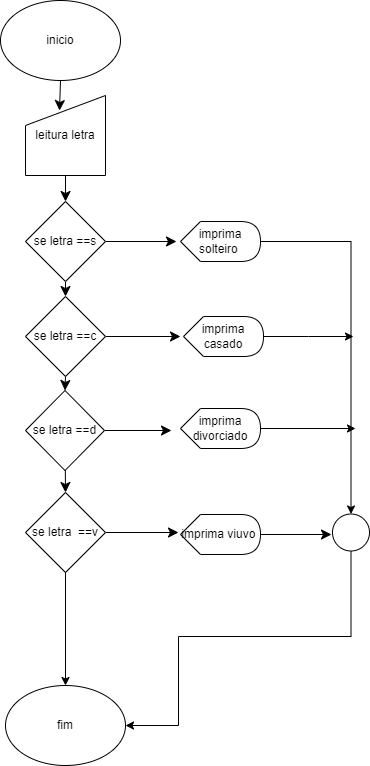

The diagram above was exported from draw.io. Its source (the exported page's mxGraphModel, read from the mxfile embedded in the PNG):
<mxGraphModel dx="1674" dy="1180" grid="0" gridSize="10" guides="1" tooltips="1" connect="1" arrows="1" fold="1" page="0" pageScale="1" pageWidth="827" pageHeight="1169" math="0" shadow="0">
  <root>
    <mxCell id="0" />
    <mxCell id="1" parent="0" />
    <mxCell id="GNSo9UYpnfSYq2y4tvdI-1" value="inicio" style="ellipse;whiteSpace=wrap;html=1;" parent="1" vertex="1">
      <mxGeometry x="124" y="-130" width="120" height="80" as="geometry" />
    </mxCell>
    <mxCell id="GNSo9UYpnfSYq2y4tvdI-17" style="edgeStyle=none;curved=1;rounded=0;orthogonalLoop=1;jettySize=auto;html=1;exitX=0.5;exitY=1;exitDx=0;exitDy=0;entryX=0.5;entryY=0;entryDx=0;entryDy=0;fontSize=12;startSize=8;endSize=8;" parent="1" source="GNSo9UYpnfSYq2y4tvdI-2" target="GNSo9UYpnfSYq2y4tvdI-3" edge="1">
      <mxGeometry relative="1" as="geometry" />
    </mxCell>
    <mxCell id="GNSo9UYpnfSYq2y4tvdI-2" value="leitura letra" style="shape=manualInput;whiteSpace=wrap;html=1;" parent="1" vertex="1">
      <mxGeometry x="149" y="-35" width="80" height="80" as="geometry" />
    </mxCell>
    <mxCell id="GNSo9UYpnfSYq2y4tvdI-13" style="edgeStyle=none;curved=1;rounded=0;orthogonalLoop=1;jettySize=auto;html=1;exitX=1;exitY=0.5;exitDx=0;exitDy=0;fontSize=12;startSize=8;endSize=8;" parent="1" source="GNSo9UYpnfSYq2y4tvdI-3" edge="1">
      <mxGeometry relative="1" as="geometry">
        <mxPoint x="300" y="111" as="targetPoint" />
      </mxGeometry>
    </mxCell>
    <mxCell id="GNSo9UYpnfSYq2y4tvdI-18" style="edgeStyle=none;curved=1;rounded=0;orthogonalLoop=1;jettySize=auto;html=1;exitX=0.5;exitY=1;exitDx=0;exitDy=0;entryX=0.5;entryY=0;entryDx=0;entryDy=0;fontSize=12;startSize=8;endSize=8;" parent="1" source="GNSo9UYpnfSYq2y4tvdI-3" target="GNSo9UYpnfSYq2y4tvdI-5" edge="1">
      <mxGeometry relative="1" as="geometry" />
    </mxCell>
    <mxCell id="GNSo9UYpnfSYq2y4tvdI-3" value="se letra ==s" style="rhombus;whiteSpace=wrap;html=1;" parent="1" vertex="1">
      <mxGeometry x="149" y="71" width="80" height="80" as="geometry" />
    </mxCell>
    <mxCell id="GNSo9UYpnfSYq2y4tvdI-15" style="edgeStyle=none;curved=1;rounded=0;orthogonalLoop=1;jettySize=auto;html=1;exitX=1;exitY=0.5;exitDx=0;exitDy=0;fontSize=12;startSize=8;endSize=8;" parent="1" source="GNSo9UYpnfSYq2y4tvdI-4" edge="1">
      <mxGeometry relative="1" as="geometry">
        <mxPoint x="295" y="300" as="targetPoint" />
      </mxGeometry>
    </mxCell>
    <mxCell id="GNSo9UYpnfSYq2y4tvdI-20" style="edgeStyle=none;curved=1;rounded=0;orthogonalLoop=1;jettySize=auto;html=1;entryX=0.5;entryY=0;entryDx=0;entryDy=0;fontSize=12;startSize=8;endSize=8;" parent="1" source="GNSo9UYpnfSYq2y4tvdI-4" target="GNSo9UYpnfSYq2y4tvdI-6" edge="1">
      <mxGeometry relative="1" as="geometry" />
    </mxCell>
    <mxCell id="GNSo9UYpnfSYq2y4tvdI-4" value="se letra ==d" style="rhombus;whiteSpace=wrap;html=1;" parent="1" vertex="1">
      <mxGeometry x="149" y="260" width="79" height="80" as="geometry" />
    </mxCell>
    <mxCell id="GNSo9UYpnfSYq2y4tvdI-14" style="edgeStyle=none;curved=1;rounded=0;orthogonalLoop=1;jettySize=auto;html=1;exitX=1;exitY=0.5;exitDx=0;exitDy=0;fontSize=12;startSize=8;endSize=8;" parent="1" source="GNSo9UYpnfSYq2y4tvdI-5" edge="1">
      <mxGeometry relative="1" as="geometry">
        <mxPoint x="304" y="206" as="targetPoint" />
      </mxGeometry>
    </mxCell>
    <mxCell id="GNSo9UYpnfSYq2y4tvdI-19" style="edgeStyle=none;curved=1;rounded=0;orthogonalLoop=1;jettySize=auto;html=1;exitX=0.5;exitY=1;exitDx=0;exitDy=0;entryX=0.5;entryY=0;entryDx=0;entryDy=0;fontSize=12;startSize=8;endSize=8;" parent="1" source="GNSo9UYpnfSYq2y4tvdI-5" target="GNSo9UYpnfSYq2y4tvdI-4" edge="1">
      <mxGeometry relative="1" as="geometry" />
    </mxCell>
    <mxCell id="GNSo9UYpnfSYq2y4tvdI-5" value="se letra ==c" style="rhombus;whiteSpace=wrap;html=1;" parent="1" vertex="1">
      <mxGeometry x="149" y="166" width="80" height="80" as="geometry" />
    </mxCell>
    <mxCell id="GNSo9UYpnfSYq2y4tvdI-16" style="edgeStyle=none;curved=1;rounded=0;orthogonalLoop=1;jettySize=auto;html=1;exitX=1;exitY=0.5;exitDx=0;exitDy=0;fontSize=12;startSize=8;endSize=8;" parent="1" source="GNSo9UYpnfSYq2y4tvdI-6" edge="1">
      <mxGeometry relative="1" as="geometry">
        <mxPoint x="302" y="402" as="targetPoint" />
      </mxGeometry>
    </mxCell>
    <mxCell id="GNSo9UYpnfSYq2y4tvdI-6" value="se letra&amp;nbsp; ==v" style="rhombus;whiteSpace=wrap;html=1;" parent="1" vertex="1">
      <mxGeometry x="149" y="362" width="80" height="80" as="geometry" />
    </mxCell>
    <mxCell id="GNSo9UYpnfSYq2y4tvdI-8" value="fim" style="ellipse;whiteSpace=wrap;html=1;" parent="1" vertex="1">
      <mxGeometry x="129" y="555" width="120" height="80" as="geometry" />
    </mxCell>
    <mxCell id="cUGGhP9Vv6gr32o3Ugas-3" style="edgeStyle=orthogonalEdgeStyle;rounded=0;orthogonalLoop=1;jettySize=auto;html=1;exitX=1;exitY=0.5;exitDx=0;exitDy=0;exitPerimeter=0;entryX=0.5;entryY=0;entryDx=0;entryDy=0;" edge="1" parent="1" source="GNSo9UYpnfSYq2y4tvdI-9" target="GNSo9UYpnfSYq2y4tvdI-23">
      <mxGeometry relative="1" as="geometry" />
    </mxCell>
    <mxCell id="GNSo9UYpnfSYq2y4tvdI-9" value="imprima solteiro&amp;nbsp;" style="shape=display;whiteSpace=wrap;html=1;" parent="1" vertex="1">
      <mxGeometry x="304" y="91" width="80" height="40" as="geometry" />
    </mxCell>
    <mxCell id="cUGGhP9Vv6gr32o3Ugas-4" style="edgeStyle=orthogonalEdgeStyle;rounded=0;orthogonalLoop=1;jettySize=auto;html=1;exitX=1;exitY=0.5;exitDx=0;exitDy=0;exitPerimeter=0;" edge="1" parent="1" source="GNSo9UYpnfSYq2y4tvdI-10">
      <mxGeometry relative="1" as="geometry">
        <mxPoint x="477" y="206" as="targetPoint" />
      </mxGeometry>
    </mxCell>
    <mxCell id="GNSo9UYpnfSYq2y4tvdI-10" value="imprima casado" style="shape=display;whiteSpace=wrap;html=1;" parent="1" vertex="1">
      <mxGeometry x="307" y="186" width="80" height="40" as="geometry" />
    </mxCell>
    <mxCell id="cUGGhP9Vv6gr32o3Ugas-5" style="edgeStyle=orthogonalEdgeStyle;rounded=0;orthogonalLoop=1;jettySize=auto;html=1;exitX=1;exitY=0.5;exitDx=0;exitDy=0;exitPerimeter=0;" edge="1" parent="1" source="GNSo9UYpnfSYq2y4tvdI-11">
      <mxGeometry relative="1" as="geometry">
        <mxPoint x="479" y="298" as="targetPoint" />
      </mxGeometry>
    </mxCell>
    <mxCell id="GNSo9UYpnfSYq2y4tvdI-11" value="imprima divorciado" style="shape=display;whiteSpace=wrap;html=1;" parent="1" vertex="1">
      <mxGeometry x="304" y="278" width="80" height="40" as="geometry" />
    </mxCell>
    <mxCell id="GNSo9UYpnfSYq2y4tvdI-24" style="edgeStyle=none;curved=1;rounded=0;orthogonalLoop=1;jettySize=auto;html=1;exitX=1;exitY=0.5;exitDx=0;exitDy=0;exitPerimeter=0;fontSize=12;startSize=8;endSize=8;" parent="1" source="GNSo9UYpnfSYq2y4tvdI-12" edge="1">
      <mxGeometry relative="1" as="geometry">
        <mxPoint x="455" y="404" as="targetPoint" />
      </mxGeometry>
    </mxCell>
    <mxCell id="GNSo9UYpnfSYq2y4tvdI-12" value="imprima viuvo&amp;nbsp;" style="shape=display;whiteSpace=wrap;html=1;" parent="1" vertex="1">
      <mxGeometry x="304" y="384" width="80" height="40" as="geometry" />
    </mxCell>
    <mxCell id="GNSo9UYpnfSYq2y4tvdI-22" style="edgeStyle=none;curved=1;rounded=0;orthogonalLoop=1;jettySize=auto;html=1;exitX=0.5;exitY=1;exitDx=0;exitDy=0;entryX=0.425;entryY=0.188;entryDx=0;entryDy=0;entryPerimeter=0;fontSize=12;startSize=8;endSize=8;" parent="1" source="GNSo9UYpnfSYq2y4tvdI-1" target="GNSo9UYpnfSYq2y4tvdI-2" edge="1">
      <mxGeometry relative="1" as="geometry" />
    </mxCell>
    <mxCell id="cUGGhP9Vv6gr32o3Ugas-1" style="edgeStyle=orthogonalEdgeStyle;rounded=0;orthogonalLoop=1;jettySize=auto;html=1;exitX=0.5;exitY=1;exitDx=0;exitDy=0;entryX=1;entryY=0.5;entryDx=0;entryDy=0;" edge="1" parent="1" source="GNSo9UYpnfSYq2y4tvdI-23" target="GNSo9UYpnfSYq2y4tvdI-8">
      <mxGeometry relative="1" as="geometry">
        <mxPoint x="301" y="591" as="targetPoint" />
        <Array as="points">
          <mxPoint x="475" y="506" />
          <mxPoint x="302" y="506" />
          <mxPoint x="302" y="595" />
        </Array>
      </mxGeometry>
    </mxCell>
    <mxCell id="GNSo9UYpnfSYq2y4tvdI-23" value="" style="ellipse;whiteSpace=wrap;html=1;aspect=fixed;" parent="1" vertex="1">
      <mxGeometry x="456" y="383.5" width="37" height="37" as="geometry" />
    </mxCell>
    <mxCell id="cUGGhP9Vv6gr32o3Ugas-2" style="edgeStyle=orthogonalEdgeStyle;rounded=0;orthogonalLoop=1;jettySize=auto;html=1;exitX=0.5;exitY=1;exitDx=0;exitDy=0;entryX=0.5;entryY=0;entryDx=0;entryDy=0;entryPerimeter=0;" edge="1" parent="1" source="GNSo9UYpnfSYq2y4tvdI-6" target="GNSo9UYpnfSYq2y4tvdI-8">
      <mxGeometry relative="1" as="geometry" />
    </mxCell>
  </root>
</mxGraphModel>